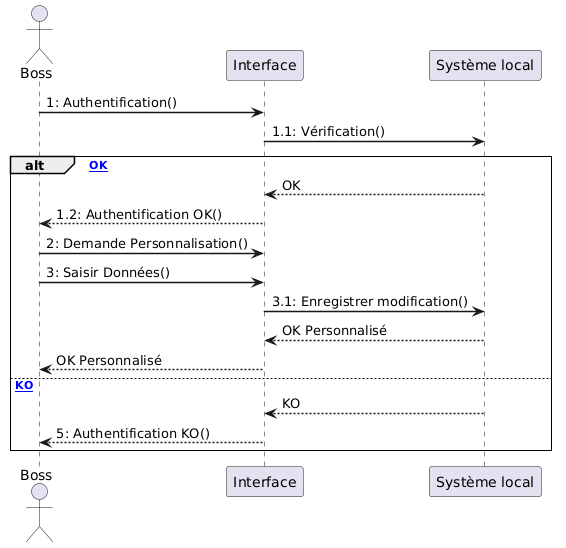

The diagram above was rendered by PlantUML. Its source (embedded in the PNG):
@startuml
skinparam sequenceArrowThickness 1.5
skinparam sequenceGroupBorderThickness 1

actor "Boss" as B
participant "Interface" as I
participant "Système local" as SL

B -> I : 1: Authentification()
I -> SL : 1.1: Vérification()

alt [Authentification OK]
  SL --> I : OK
  I --> B : 1.2: Authentification OK()
  B -> I : 2: Demande Personnalisation()
  B -> I : 3: Saisir Données()
  I -> SL : 3.1: Enregistrer modification()
  SL --> I : OK Personnalisé
  I --> B : OK Personnalisé

else [Authentification KO]
  SL --> I : KO
  I --> B : 5: Authentification KO()
end
@enduml